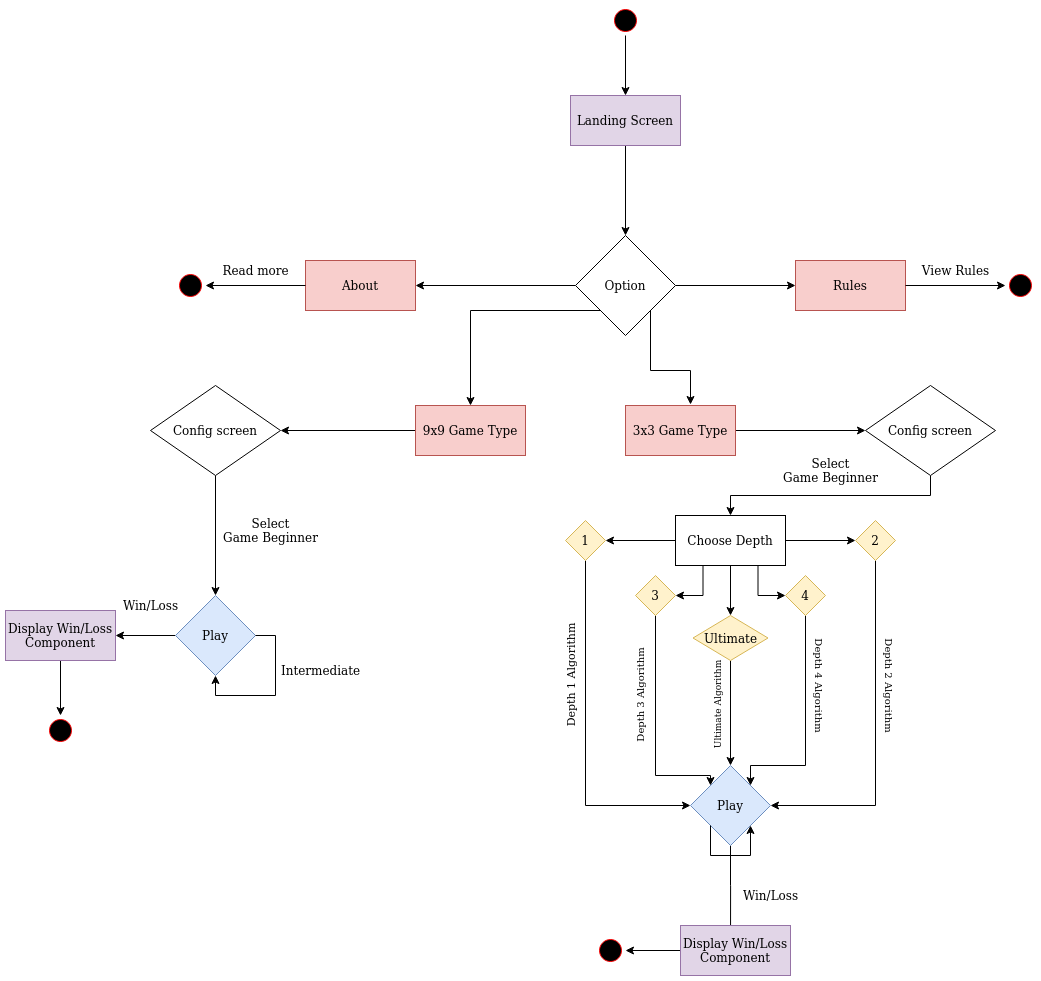

The diagram above was exported from draw.io. Its source (the exported page's mxGraphModel, read from the mxfile embedded in the PNG):
<mxGraphModel dx="4655" dy="747" grid="1" gridSize="10" guides="1" tooltips="1" connect="1" arrows="1" fold="1" page="1" pageScale="1" pageWidth="3300" pageHeight="2339" background="#ffffff" math="0" shadow="0">
  <root>
    <mxCell id="0" />
    <mxCell id="1" parent="0" />
    <mxCell id="baurwVEZVuE_VDqgKIPO-71" value="" style="edgeStyle=orthogonalEdgeStyle;rounded=0;orthogonalLoop=1;jettySize=auto;html=1;exitX=0;exitY=1;exitDx=0;exitDy=0;entryX=0.5;entryY=0;entryDx=0;entryDy=0;" parent="1" source="baurwVEZVuE_VDqgKIPO-72" edge="1" target="baurwVEZVuE_VDqgKIPO-68">
      <mxGeometry relative="1" as="geometry">
        <mxPoint x="-710" y="480" as="targetPoint" />
      </mxGeometry>
    </mxCell>
    <mxCell id="7Ol0m8fpvF-2QFcsTjll-17" style="edgeStyle=orthogonalEdgeStyle;rounded=0;orthogonalLoop=1;jettySize=auto;html=1;exitX=0;exitY=0.5;exitDx=0;exitDy=0;" edge="1" parent="1" source="baurwVEZVuE_VDqgKIPO-68" target="7Ol0m8fpvF-2QFcsTjll-16">
      <mxGeometry relative="1" as="geometry" />
    </mxCell>
    <mxCell id="baurwVEZVuE_VDqgKIPO-68" value="9x9 Game Type" style="align=center;fillColor=#f8cecc;strokeColor=#b85450;" parent="1" vertex="1">
      <mxGeometry x="-810" y="600" width="110" height="50" as="geometry" />
    </mxCell>
    <mxCell id="baurwVEZVuE_VDqgKIPO-80" value="" style="edgeStyle=orthogonalEdgeStyle;rounded=0;orthogonalLoop=1;jettySize=auto;html=1;exitX=0;exitY=0.5;exitDx=0;exitDy=0;entryX=1;entryY=0.5;entryDx=0;entryDy=0;" parent="1" source="baurwVEZVuE_VDqgKIPO-72" edge="1" target="baurwVEZVuE_VDqgKIPO-81">
      <mxGeometry relative="1" as="geometry">
        <mxPoint x="-600" y="610" as="targetPoint" />
      </mxGeometry>
    </mxCell>
    <mxCell id="7Ol0m8fpvF-2QFcsTjll-15" style="edgeStyle=orthogonalEdgeStyle;rounded=0;orthogonalLoop=1;jettySize=auto;html=1;entryX=0;entryY=0.5;entryDx=0;entryDy=0;exitX=1;exitY=0.5;exitDx=0;exitDy=0;" edge="1" parent="1" source="baurwVEZVuE_VDqgKIPO-72" target="7Ol0m8fpvF-2QFcsTjll-14">
      <mxGeometry relative="1" as="geometry">
        <mxPoint x="-530" y="440" as="sourcePoint" />
      </mxGeometry>
    </mxCell>
    <mxCell id="7Ol0m8fpvF-2QFcsTjll-38" style="edgeStyle=orthogonalEdgeStyle;rounded=0;orthogonalLoop=1;jettySize=auto;html=1;exitX=1;exitY=1;exitDx=0;exitDy=0;entryX=0.591;entryY=-0.02;entryDx=0;entryDy=0;entryPerimeter=0;fontSize=12;" edge="1" parent="1" source="baurwVEZVuE_VDqgKIPO-72" target="baurwVEZVuE_VDqgKIPO-78">
      <mxGeometry relative="1" as="geometry" />
    </mxCell>
    <mxCell id="baurwVEZVuE_VDqgKIPO-72" value="Option" style="rhombus;whiteSpace=wrap;html=1;fillColor=#ffffff;align=center;" parent="1" vertex="1">
      <mxGeometry x="-650" y="430" width="100" height="100" as="geometry" />
    </mxCell>
    <mxCell id="baurwVEZVuE_VDqgKIPO-114" value="" style="edgeStyle=orthogonalEdgeStyle;rounded=0;orthogonalLoop=1;jettySize=auto;html=1;exitX=0.5;exitY=1;exitDx=0;exitDy=0;" parent="1" source="baurwVEZVuE_VDqgKIPO-113" target="baurwVEZVuE_VDqgKIPO-72" edge="1">
      <mxGeometry relative="1" as="geometry">
        <mxPoint x="-600" y="260" as="targetPoint" />
      </mxGeometry>
    </mxCell>
    <mxCell id="baurwVEZVuE_VDqgKIPO-116" value="" style="edgeStyle=orthogonalEdgeStyle;rounded=0;orthogonalLoop=1;jettySize=auto;html=1;exitX=0.5;exitY=1;exitDx=0;exitDy=0;entryX=0.5;entryY=0;entryDx=0;entryDy=0;" parent="1" source="baurwVEZVuE_VDqgKIPO-117" edge="1" target="baurwVEZVuE_VDqgKIPO-113">
      <mxGeometry relative="1" as="geometry">
        <mxPoint x="-470" y="140" as="targetPoint" />
      </mxGeometry>
    </mxCell>
    <mxCell id="baurwVEZVuE_VDqgKIPO-113" value="Landing Screen" style="fillColor=#e1d5e7;strokeColor=#9673a6;" parent="1" vertex="1">
      <mxGeometry x="-655" y="290" width="110" height="50" as="geometry" />
    </mxCell>
    <mxCell id="baurwVEZVuE_VDqgKIPO-96" value="" style="edgeStyle=orthogonalEdgeStyle;rounded=0;orthogonalLoop=1;jettySize=auto;html=1;entryX=0;entryY=0.5;entryDx=0;entryDy=0;" parent="1" source="baurwVEZVuE_VDqgKIPO-78" edge="1" target="baurwVEZVuE_VDqgKIPO-97">
      <mxGeometry relative="1" as="geometry">
        <mxPoint x="-330" y="480" as="targetPoint" />
      </mxGeometry>
    </mxCell>
    <mxCell id="baurwVEZVuE_VDqgKIPO-78" value="3x3 Game Type " style="fillColor=#f8cecc;strokeColor=#b85450;" parent="1" vertex="1">
      <mxGeometry x="-600" y="600" width="110" height="50" as="geometry" />
    </mxCell>
    <mxCell id="baurwVEZVuE_VDqgKIPO-81" value="About" style="fillColor=#f8cecc;strokeColor=#b85450;" parent="1" vertex="1">
      <mxGeometry x="-920" y="455" width="110" height="50" as="geometry" />
    </mxCell>
    <mxCell id="7Ol0m8fpvF-2QFcsTjll-39" style="edgeStyle=orthogonalEdgeStyle;rounded=0;orthogonalLoop=1;jettySize=auto;html=1;exitX=0.5;exitY=1;exitDx=0;exitDy=0;entryX=0.5;entryY=0;entryDx=0;entryDy=0;fontSize=12;" edge="1" parent="1" source="baurwVEZVuE_VDqgKIPO-97" target="7Ol0m8fpvF-2QFcsTjll-30">
      <mxGeometry relative="1" as="geometry" />
    </mxCell>
    <mxCell id="baurwVEZVuE_VDqgKIPO-97" value="Config screen" style="rhombus;whiteSpace=wrap;html=1;fillColor=#ffffff;align=center;" parent="1" vertex="1">
      <mxGeometry x="-360" y="580" width="130" height="90" as="geometry" />
    </mxCell>
    <mxCell id="baurwVEZVuE_VDqgKIPO-105" value="" style="ellipse;shape=startState;fillColor=#000000;strokeColor=#ff0000;" parent="1" vertex="1">
      <mxGeometry x="-1050" y="465" width="30" height="30" as="geometry" />
    </mxCell>
    <mxCell id="baurwVEZVuE_VDqgKIPO-117" value="" style="ellipse;shape=startState;fillColor=#000000;strokeColor=#ff0000;" parent="1" vertex="1">
      <mxGeometry x="-615" y="200" width="30" height="30" as="geometry" />
    </mxCell>
    <mxCell id="7Ol0m8fpvF-2QFcsTjll-14" value="Rules" style="align=center;fillColor=#f8cecc;strokeColor=#b85450;" vertex="1" parent="1">
      <mxGeometry x="-430" y="455" width="110" height="50" as="geometry" />
    </mxCell>
    <mxCell id="7Ol0m8fpvF-2QFcsTjll-21" style="edgeStyle=orthogonalEdgeStyle;rounded=0;orthogonalLoop=1;jettySize=auto;html=1;exitX=0.5;exitY=1;exitDx=0;exitDy=0;entryX=0.5;entryY=0;entryDx=0;entryDy=0;" edge="1" parent="1" source="7Ol0m8fpvF-2QFcsTjll-16" target="7Ol0m8fpvF-2QFcsTjll-19">
      <mxGeometry relative="1" as="geometry" />
    </mxCell>
    <mxCell id="7Ol0m8fpvF-2QFcsTjll-16" value="Config screen" style="rhombus;whiteSpace=wrap;html=1;fillColor=#ffffff;align=center;" vertex="1" parent="1">
      <mxGeometry x="-1075" y="580" width="130" height="90" as="geometry" />
    </mxCell>
    <mxCell id="7Ol0m8fpvF-2QFcsTjll-60" style="edgeStyle=orthogonalEdgeStyle;rounded=0;orthogonalLoop=1;jettySize=auto;html=1;exitX=0;exitY=0.5;exitDx=0;exitDy=0;entryX=1;entryY=0.5;entryDx=0;entryDy=0;fontSize=12;" edge="1" parent="1" source="7Ol0m8fpvF-2QFcsTjll-19" target="7Ol0m8fpvF-2QFcsTjll-28">
      <mxGeometry relative="1" as="geometry" />
    </mxCell>
    <mxCell id="7Ol0m8fpvF-2QFcsTjll-19" value="Play" style="rhombus;whiteSpace=wrap;html=1;fillColor=#dae8fc;align=center;strokeColor=#6c8ebf;" vertex="1" parent="1">
      <mxGeometry x="-1050" y="790" width="80" height="80" as="geometry" />
    </mxCell>
    <mxCell id="7Ol0m8fpvF-2QFcsTjll-22" style="edgeStyle=orthogonalEdgeStyle;rounded=0;orthogonalLoop=1;jettySize=auto;html=1;exitX=1;exitY=0.5;exitDx=0;exitDy=0;entryX=0.5;entryY=1;entryDx=0;entryDy=0;" edge="1" parent="1" source="7Ol0m8fpvF-2QFcsTjll-19" target="7Ol0m8fpvF-2QFcsTjll-19">
      <mxGeometry relative="1" as="geometry" />
    </mxCell>
    <mxCell id="7Ol0m8fpvF-2QFcsTjll-26" value="Intermediate" style="text;html=1;align=center;verticalAlign=middle;resizable=0;points=[];autosize=1;" vertex="1" parent="1">
      <mxGeometry x="-950" y="855" width="90" height="20" as="geometry" />
    </mxCell>
    <mxCell id="7Ol0m8fpvF-2QFcsTjll-27" value="Win/Loss" style="text;html=1;align=center;verticalAlign=middle;resizable=0;points=[];autosize=1;" vertex="1" parent="1">
      <mxGeometry x="-1110" y="790" width="70" height="20" as="geometry" />
    </mxCell>
    <mxCell id="7Ol0m8fpvF-2QFcsTjll-68" style="edgeStyle=orthogonalEdgeStyle;rounded=0;orthogonalLoop=1;jettySize=auto;html=1;exitX=0.5;exitY=1;exitDx=0;exitDy=0;fontSize=12;entryX=0.5;entryY=0;entryDx=0;entryDy=0;" edge="1" parent="1" source="7Ol0m8fpvF-2QFcsTjll-28" target="7Ol0m8fpvF-2QFcsTjll-69">
      <mxGeometry relative="1" as="geometry">
        <mxPoint x="-1165" y="900" as="targetPoint" />
      </mxGeometry>
    </mxCell>
    <mxCell id="7Ol0m8fpvF-2QFcsTjll-28" value="Display Win/Loss &#10;Component" style="fillColor=#e1d5e7;strokeColor=#9673a6;fontSize=12;" vertex="1" parent="1">
      <mxGeometry x="-1220" y="805" width="110" height="50" as="geometry" />
    </mxCell>
    <mxCell id="7Ol0m8fpvF-2QFcsTjll-29" value="&lt;div&gt;Select&lt;/div&gt;&lt;div&gt;Game Beginner&lt;br&gt;&lt;/div&gt;" style="text;html=1;align=center;verticalAlign=middle;resizable=0;points=[];autosize=1;" vertex="1" parent="1">
      <mxGeometry x="-1010" y="710" width="110" height="30" as="geometry" />
    </mxCell>
    <mxCell id="7Ol0m8fpvF-2QFcsTjll-40" style="edgeStyle=orthogonalEdgeStyle;rounded=0;orthogonalLoop=1;jettySize=auto;html=1;exitX=1;exitY=0.5;exitDx=0;exitDy=0;fontSize=12;entryX=0;entryY=0.5;entryDx=0;entryDy=0;" edge="1" parent="1" source="7Ol0m8fpvF-2QFcsTjll-30" target="7Ol0m8fpvF-2QFcsTjll-47">
      <mxGeometry relative="1" as="geometry">
        <mxPoint x="-380" y="735" as="targetPoint" />
      </mxGeometry>
    </mxCell>
    <mxCell id="7Ol0m8fpvF-2QFcsTjll-41" style="edgeStyle=orthogonalEdgeStyle;rounded=0;orthogonalLoop=1;jettySize=auto;html=1;exitX=0;exitY=0.5;exitDx=0;exitDy=0;fontSize=12;entryX=1;entryY=0.5;entryDx=0;entryDy=0;" edge="1" parent="1" source="7Ol0m8fpvF-2QFcsTjll-30" target="7Ol0m8fpvF-2QFcsTjll-46">
      <mxGeometry relative="1" as="geometry">
        <mxPoint x="-600" y="735" as="targetPoint" />
      </mxGeometry>
    </mxCell>
    <mxCell id="7Ol0m8fpvF-2QFcsTjll-42" style="edgeStyle=orthogonalEdgeStyle;rounded=0;orthogonalLoop=1;jettySize=auto;html=1;exitX=0.25;exitY=1;exitDx=0;exitDy=0;fontSize=12;entryX=1;entryY=0.5;entryDx=0;entryDy=0;" edge="1" parent="1" source="7Ol0m8fpvF-2QFcsTjll-30" target="7Ol0m8fpvF-2QFcsTjll-48">
      <mxGeometry relative="1" as="geometry">
        <mxPoint x="-522" y="790" as="targetPoint" />
      </mxGeometry>
    </mxCell>
    <mxCell id="7Ol0m8fpvF-2QFcsTjll-43" style="edgeStyle=orthogonalEdgeStyle;rounded=0;orthogonalLoop=1;jettySize=auto;html=1;exitX=0.5;exitY=1;exitDx=0;exitDy=0;fontSize=12;entryX=0.5;entryY=0;entryDx=0;entryDy=0;" edge="1" parent="1" source="7Ol0m8fpvF-2QFcsTjll-30" target="7Ol0m8fpvF-2QFcsTjll-51">
      <mxGeometry relative="1" as="geometry">
        <mxPoint x="-495" y="830" as="targetPoint" />
      </mxGeometry>
    </mxCell>
    <mxCell id="7Ol0m8fpvF-2QFcsTjll-44" style="edgeStyle=orthogonalEdgeStyle;rounded=0;orthogonalLoop=1;jettySize=auto;html=1;exitX=0.75;exitY=1;exitDx=0;exitDy=0;fontSize=12;entryX=0;entryY=0.5;entryDx=0;entryDy=0;" edge="1" parent="1" source="7Ol0m8fpvF-2QFcsTjll-30" target="7Ol0m8fpvF-2QFcsTjll-49">
      <mxGeometry relative="1" as="geometry">
        <mxPoint x="-467" y="790" as="targetPoint" />
      </mxGeometry>
    </mxCell>
    <mxCell id="7Ol0m8fpvF-2QFcsTjll-30" value="Choose Depth" style="fillColor=none;" vertex="1" parent="1">
      <mxGeometry x="-550" y="710" width="110" height="50" as="geometry" />
    </mxCell>
    <mxCell id="7Ol0m8fpvF-2QFcsTjll-31" value="&lt;div&gt;Select&lt;/div&gt;&lt;div&gt;Game Beginner&lt;br&gt;&lt;/div&gt;" style="text;html=1;align=center;verticalAlign=middle;resizable=0;points=[];autosize=1;" vertex="1" parent="1">
      <mxGeometry x="-450" y="650" width="110" height="30" as="geometry" />
    </mxCell>
    <mxCell id="7Ol0m8fpvF-2QFcsTjll-32" value="" style="edgeStyle=orthogonalEdgeStyle;rounded=0;orthogonalLoop=1;jettySize=auto;html=1;exitX=0;exitY=0.5;exitDx=0;exitDy=0;entryX=1;entryY=0.5;entryDx=0;entryDy=0;" edge="1" parent="1" source="baurwVEZVuE_VDqgKIPO-81" target="baurwVEZVuE_VDqgKIPO-105">
      <mxGeometry relative="1" as="geometry">
        <mxPoint x="-820" y="650" as="targetPoint" />
        <mxPoint x="-760" y="660" as="sourcePoint" />
      </mxGeometry>
    </mxCell>
    <mxCell id="7Ol0m8fpvF-2QFcsTjll-33" value="" style="edgeStyle=orthogonalEdgeStyle;rounded=0;orthogonalLoop=1;jettySize=auto;html=1;exitX=1;exitY=0.5;exitDx=0;exitDy=0;entryX=0;entryY=0.5;entryDx=0;entryDy=0;" edge="1" parent="1" source="7Ol0m8fpvF-2QFcsTjll-14" target="7Ol0m8fpvF-2QFcsTjll-34">
      <mxGeometry relative="1" as="geometry">
        <mxPoint x="-370" y="654.5" as="targetPoint" />
        <mxPoint x="-430" y="655" as="sourcePoint" />
      </mxGeometry>
    </mxCell>
    <mxCell id="7Ol0m8fpvF-2QFcsTjll-34" value="" style="ellipse;shape=startState;fillColor=#000000;strokeColor=#ff0000;" vertex="1" parent="1">
      <mxGeometry x="-220" y="465" width="30" height="30" as="geometry" />
    </mxCell>
    <mxCell id="7Ol0m8fpvF-2QFcsTjll-35" value="Read more" style="text;html=1;align=center;verticalAlign=middle;resizable=0;points=[];autosize=1;" vertex="1" parent="1">
      <mxGeometry x="-1010" y="455" width="80" height="20" as="geometry" />
    </mxCell>
    <mxCell id="7Ol0m8fpvF-2QFcsTjll-36" value="View Rules" style="text;html=1;align=center;verticalAlign=middle;resizable=0;points=[];autosize=1;" vertex="1" parent="1">
      <mxGeometry x="-310" y="455" width="80" height="20" as="geometry" />
    </mxCell>
    <mxCell id="7Ol0m8fpvF-2QFcsTjll-52" style="edgeStyle=orthogonalEdgeStyle;rounded=0;orthogonalLoop=1;jettySize=auto;html=1;exitX=0.5;exitY=1;exitDx=0;exitDy=0;fontSize=12;entryX=0;entryY=0.5;entryDx=0;entryDy=0;" edge="1" parent="1" source="7Ol0m8fpvF-2QFcsTjll-46" target="7Ol0m8fpvF-2QFcsTjll-53">
      <mxGeometry relative="1" as="geometry">
        <mxPoint x="-640" y="1020" as="targetPoint" />
      </mxGeometry>
    </mxCell>
    <mxCell id="7Ol0m8fpvF-2QFcsTjll-46" value="1" style="rhombus;whiteSpace=wrap;html=1;fillColor=#fff2cc;align=center;strokeColor=#d6b656;" vertex="1" parent="1">
      <mxGeometry x="-660" y="715" width="40" height="40" as="geometry" />
    </mxCell>
    <mxCell id="7Ol0m8fpvF-2QFcsTjll-57" style="edgeStyle=orthogonalEdgeStyle;rounded=0;orthogonalLoop=1;jettySize=auto;html=1;exitX=0.5;exitY=1;exitDx=0;exitDy=0;entryX=1;entryY=0.5;entryDx=0;entryDy=0;fontSize=12;" edge="1" parent="1" source="7Ol0m8fpvF-2QFcsTjll-47" target="7Ol0m8fpvF-2QFcsTjll-53">
      <mxGeometry relative="1" as="geometry" />
    </mxCell>
    <mxCell id="7Ol0m8fpvF-2QFcsTjll-47" value="2" style="rhombus;whiteSpace=wrap;html=1;fillColor=#fff2cc;align=center;strokeColor=#d6b656;" vertex="1" parent="1">
      <mxGeometry x="-370" y="715" width="40" height="40" as="geometry" />
    </mxCell>
    <mxCell id="7Ol0m8fpvF-2QFcsTjll-54" style="edgeStyle=orthogonalEdgeStyle;rounded=0;orthogonalLoop=1;jettySize=auto;html=1;exitX=0.5;exitY=1;exitDx=0;exitDy=0;entryX=0;entryY=0;entryDx=0;entryDy=0;fontSize=12;" edge="1" parent="1" source="7Ol0m8fpvF-2QFcsTjll-48" target="7Ol0m8fpvF-2QFcsTjll-53">
      <mxGeometry relative="1" as="geometry">
        <Array as="points">
          <mxPoint x="-570" y="970" />
          <mxPoint x="-515" y="970" />
        </Array>
      </mxGeometry>
    </mxCell>
    <mxCell id="7Ol0m8fpvF-2QFcsTjll-48" value="3" style="rhombus;whiteSpace=wrap;html=1;fillColor=#fff2cc;align=center;strokeColor=#d6b656;" vertex="1" parent="1">
      <mxGeometry x="-590" y="770" width="40" height="40" as="geometry" />
    </mxCell>
    <mxCell id="7Ol0m8fpvF-2QFcsTjll-56" style="edgeStyle=orthogonalEdgeStyle;rounded=0;orthogonalLoop=1;jettySize=auto;html=1;exitX=0.5;exitY=1;exitDx=0;exitDy=0;entryX=1;entryY=0;entryDx=0;entryDy=0;fontSize=12;" edge="1" parent="1" source="7Ol0m8fpvF-2QFcsTjll-49" target="7Ol0m8fpvF-2QFcsTjll-53">
      <mxGeometry relative="1" as="geometry">
        <Array as="points">
          <mxPoint x="-420" y="960" />
          <mxPoint x="-475" y="960" />
        </Array>
      </mxGeometry>
    </mxCell>
    <mxCell id="7Ol0m8fpvF-2QFcsTjll-49" value="4" style="rhombus;whiteSpace=wrap;html=1;fillColor=#fff2cc;align=center;strokeColor=#d6b656;" vertex="1" parent="1">
      <mxGeometry x="-440" y="770" width="40" height="40" as="geometry" />
    </mxCell>
    <mxCell id="7Ol0m8fpvF-2QFcsTjll-55" style="edgeStyle=orthogonalEdgeStyle;rounded=0;orthogonalLoop=1;jettySize=auto;html=1;exitX=0.5;exitY=1;exitDx=0;exitDy=0;entryX=0.5;entryY=0;entryDx=0;entryDy=0;fontSize=12;" edge="1" parent="1" source="7Ol0m8fpvF-2QFcsTjll-51" target="7Ol0m8fpvF-2QFcsTjll-53">
      <mxGeometry relative="1" as="geometry" />
    </mxCell>
    <mxCell id="7Ol0m8fpvF-2QFcsTjll-51" value="Ultimate" style="rhombus;whiteSpace=wrap;html=1;fillColor=#fff2cc;align=center;strokeColor=#d6b656;" vertex="1" parent="1">
      <mxGeometry x="-532.5" y="810" width="75" height="45" as="geometry" />
    </mxCell>
    <mxCell id="7Ol0m8fpvF-2QFcsTjll-59" style="edgeStyle=orthogonalEdgeStyle;rounded=0;orthogonalLoop=1;jettySize=auto;html=1;exitX=0.5;exitY=1;exitDx=0;exitDy=0;fontSize=12;entryX=0.455;entryY=0.2;entryDx=0;entryDy=0;entryPerimeter=0;" edge="1" parent="1" source="7Ol0m8fpvF-2QFcsTjll-53" target="7Ol0m8fpvF-2QFcsTjll-62">
      <mxGeometry relative="1" as="geometry">
        <mxPoint x="-495" y="1130" as="targetPoint" />
      </mxGeometry>
    </mxCell>
    <mxCell id="7Ol0m8fpvF-2QFcsTjll-53" value="Play" style="rhombus;whiteSpace=wrap;html=1;fillColor=#dae8fc;align=center;strokeColor=#6c8ebf;" vertex="1" parent="1">
      <mxGeometry x="-535" y="960" width="80" height="80" as="geometry" />
    </mxCell>
    <mxCell id="7Ol0m8fpvF-2QFcsTjll-58" style="edgeStyle=orthogonalEdgeStyle;rounded=0;orthogonalLoop=1;jettySize=auto;html=1;exitX=0;exitY=1;exitDx=0;exitDy=0;entryX=1;entryY=1;entryDx=0;entryDy=0;fontSize=12;" edge="1" parent="1" source="7Ol0m8fpvF-2QFcsTjll-53" target="7Ol0m8fpvF-2QFcsTjll-53">
      <mxGeometry relative="1" as="geometry">
        <Array as="points">
          <mxPoint x="-515" y="1050" />
          <mxPoint x="-475" y="1050" />
        </Array>
      </mxGeometry>
    </mxCell>
    <mxCell id="7Ol0m8fpvF-2QFcsTjll-61" value="Win/Loss" style="text;html=1;align=center;verticalAlign=middle;resizable=0;points=[];autosize=1;" vertex="1" parent="1">
      <mxGeometry x="-490" y="1080" width="70" height="20" as="geometry" />
    </mxCell>
    <mxCell id="7Ol0m8fpvF-2QFcsTjll-70" style="edgeStyle=orthogonalEdgeStyle;rounded=0;orthogonalLoop=1;jettySize=auto;html=1;exitX=0;exitY=0.5;exitDx=0;exitDy=0;fontSize=12;entryX=1;entryY=0.5;entryDx=0;entryDy=0;" edge="1" parent="1" source="7Ol0m8fpvF-2QFcsTjll-62" target="7Ol0m8fpvF-2QFcsTjll-71">
      <mxGeometry relative="1" as="geometry">
        <mxPoint x="-600" y="1145" as="targetPoint" />
      </mxGeometry>
    </mxCell>
    <mxCell id="7Ol0m8fpvF-2QFcsTjll-62" value="Display Win/Loss &#10;Component" style="fillColor=#e1d5e7;strokeColor=#9673a6;fontSize=12;" vertex="1" parent="1">
      <mxGeometry x="-545" y="1120" width="110" height="50" as="geometry" />
    </mxCell>
    <mxCell id="7Ol0m8fpvF-2QFcsTjll-63" value="&lt;div style=&quot;font-size: 11px&quot;&gt;&lt;font style=&quot;font-size: 11px&quot;&gt;Depth 1 Algorithm&lt;/font&gt;&lt;/div&gt;" style="text;html=1;align=center;verticalAlign=middle;resizable=0;points=[];autosize=1;rotation=270;" vertex="1" parent="1">
      <mxGeometry x="-715" y="860" width="120" height="20" as="geometry" />
    </mxCell>
    <mxCell id="7Ol0m8fpvF-2QFcsTjll-64" value="&lt;div style=&quot;font-size: 10px&quot;&gt;&lt;font style=&quot;font-size: 10px&quot;&gt;Depth 3 Algorithm&lt;/font&gt;&lt;/div&gt;" style="text;html=1;align=center;verticalAlign=middle;resizable=0;points=[];autosize=1;rotation=270;" vertex="1" parent="1">
      <mxGeometry x="-640" y="880" width="110" height="20" as="geometry" />
    </mxCell>
    <mxCell id="7Ol0m8fpvF-2QFcsTjll-65" value="&lt;div style=&quot;font-size: 10px&quot;&gt;&lt;font style=&quot;font-size: 10px&quot;&gt;Depth 4 Algorithm&lt;/font&gt;&lt;/div&gt;" style="text;html=1;align=center;verticalAlign=middle;resizable=0;points=[];autosize=1;rotation=90;" vertex="1" parent="1">
      <mxGeometry x="-460" y="870" width="110" height="20" as="geometry" />
    </mxCell>
    <mxCell id="7Ol0m8fpvF-2QFcsTjll-66" value="&lt;div style=&quot;font-size: 10px&quot;&gt;&lt;font style=&quot;font-size: 10px&quot;&gt;Depth 2 Algorithm&lt;/font&gt;&lt;/div&gt;" style="text;html=1;align=center;verticalAlign=middle;resizable=0;points=[];autosize=1;rotation=90;" vertex="1" parent="1">
      <mxGeometry x="-390" y="870" width="110" height="20" as="geometry" />
    </mxCell>
    <mxCell id="7Ol0m8fpvF-2QFcsTjll-67" value="&lt;div style=&quot;font-size: 9px&quot;&gt;&lt;font style=&quot;font-size: 9px&quot;&gt;Ultimate Algorithm&lt;/font&gt;&lt;/div&gt;" style="text;html=1;align=center;verticalAlign=middle;resizable=0;points=[];autosize=1;rotation=270;" vertex="1" parent="1">
      <mxGeometry x="-557.5" y="890" width="100" height="20" as="geometry" />
    </mxCell>
    <mxCell id="7Ol0m8fpvF-2QFcsTjll-69" value="" style="ellipse;shape=startState;fillColor=#000000;strokeColor=#ff0000;" vertex="1" parent="1">
      <mxGeometry x="-1180" y="910" width="30" height="30" as="geometry" />
    </mxCell>
    <mxCell id="7Ol0m8fpvF-2QFcsTjll-71" value="" style="ellipse;shape=startState;fillColor=#000000;strokeColor=#ff0000;" vertex="1" parent="1">
      <mxGeometry x="-630" y="1130" width="30" height="30" as="geometry" />
    </mxCell>
  </root>
</mxGraphModel>